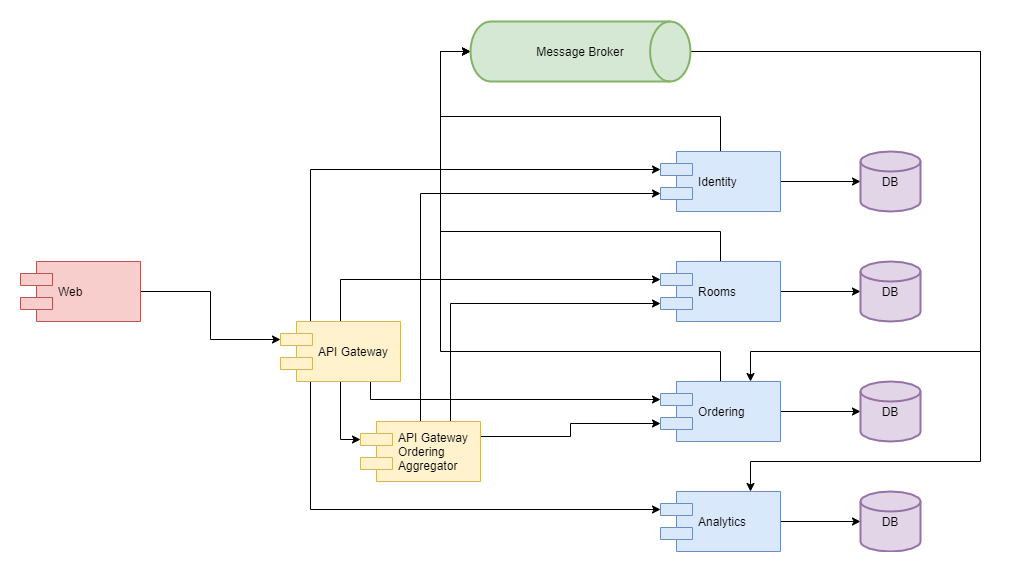

The diagram above was exported from draw.io. Its source (the exported page's mxGraphModel, read from the mxfile embedded in the PNG):
<mxGraphModel dx="1422" dy="794" grid="0" gridSize="10" guides="1" tooltips="1" connect="1" arrows="1" fold="1" page="1" pageScale="1" pageWidth="1169" pageHeight="827" math="0" shadow="0">
  <root>
    <mxCell id="0" />
    <mxCell id="1" parent="0" />
    <mxCell id="Y3KJiv-05yjd5c_bwyBG-18" style="edgeStyle=orthogonalEdgeStyle;rounded=0;orthogonalLoop=1;jettySize=auto;html=1;exitX=0.5;exitY=1;exitDx=0;exitDy=0;entryX=0;entryY=0.3;entryDx=0;entryDy=0;" edge="1" parent="1" source="Y3KJiv-05yjd5c_bwyBG-2" target="Y3KJiv-05yjd5c_bwyBG-3">
      <mxGeometry relative="1" as="geometry" />
    </mxCell>
    <mxCell id="Y3KJiv-05yjd5c_bwyBG-21" style="edgeStyle=orthogonalEdgeStyle;rounded=0;orthogonalLoop=1;jettySize=auto;html=1;exitX=0.25;exitY=0;exitDx=0;exitDy=0;entryX=0;entryY=0.3;entryDx=0;entryDy=0;" edge="1" parent="1" source="Y3KJiv-05yjd5c_bwyBG-2" target="Y3KJiv-05yjd5c_bwyBG-7">
      <mxGeometry relative="1" as="geometry" />
    </mxCell>
    <mxCell id="Y3KJiv-05yjd5c_bwyBG-22" style="edgeStyle=orthogonalEdgeStyle;rounded=0;orthogonalLoop=1;jettySize=auto;html=1;exitX=0.5;exitY=0;exitDx=0;exitDy=0;entryX=0;entryY=0.3;entryDx=0;entryDy=0;" edge="1" parent="1" source="Y3KJiv-05yjd5c_bwyBG-2" target="Y3KJiv-05yjd5c_bwyBG-6">
      <mxGeometry relative="1" as="geometry" />
    </mxCell>
    <mxCell id="Y3KJiv-05yjd5c_bwyBG-28" style="edgeStyle=orthogonalEdgeStyle;rounded=0;orthogonalLoop=1;jettySize=auto;html=1;exitX=0.25;exitY=1;exitDx=0;exitDy=0;entryX=0;entryY=0.3;entryDx=0;entryDy=0;" edge="1" parent="1" source="Y3KJiv-05yjd5c_bwyBG-2" target="Y3KJiv-05yjd5c_bwyBG-4">
      <mxGeometry relative="1" as="geometry" />
    </mxCell>
    <mxCell id="Y3KJiv-05yjd5c_bwyBG-29" style="edgeStyle=orthogonalEdgeStyle;rounded=0;orthogonalLoop=1;jettySize=auto;html=1;exitX=0.75;exitY=1;exitDx=0;exitDy=0;entryX=0;entryY=0.3;entryDx=0;entryDy=0;" edge="1" parent="1" source="Y3KJiv-05yjd5c_bwyBG-2" target="Y3KJiv-05yjd5c_bwyBG-5">
      <mxGeometry relative="1" as="geometry">
        <Array as="points">
          <mxPoint x="390" y="438" />
        </Array>
      </mxGeometry>
    </mxCell>
    <mxCell id="Y3KJiv-05yjd5c_bwyBG-2" value="API Gateway" style="shape=component;align=left;spacingLeft=36;fillColor=#fff2cc;strokeColor=#d6b656;" vertex="1" parent="1">
      <mxGeometry x="300" y="360" width="120" height="60" as="geometry" />
    </mxCell>
    <mxCell id="Y3KJiv-05yjd5c_bwyBG-30" style="edgeStyle=orthogonalEdgeStyle;rounded=0;orthogonalLoop=1;jettySize=auto;html=1;exitX=0.5;exitY=0;exitDx=0;exitDy=0;entryX=0;entryY=0.7;entryDx=0;entryDy=0;" edge="1" parent="1" source="Y3KJiv-05yjd5c_bwyBG-3" target="Y3KJiv-05yjd5c_bwyBG-7">
      <mxGeometry relative="1" as="geometry" />
    </mxCell>
    <mxCell id="Y3KJiv-05yjd5c_bwyBG-31" style="edgeStyle=orthogonalEdgeStyle;rounded=0;orthogonalLoop=1;jettySize=auto;html=1;exitX=0.75;exitY=0;exitDx=0;exitDy=0;entryX=0;entryY=0.7;entryDx=0;entryDy=0;" edge="1" parent="1" source="Y3KJiv-05yjd5c_bwyBG-3" target="Y3KJiv-05yjd5c_bwyBG-6">
      <mxGeometry relative="1" as="geometry" />
    </mxCell>
    <mxCell id="Y3KJiv-05yjd5c_bwyBG-32" style="edgeStyle=orthogonalEdgeStyle;rounded=0;orthogonalLoop=1;jettySize=auto;html=1;exitX=1;exitY=0.25;exitDx=0;exitDy=0;entryX=0;entryY=0.7;entryDx=0;entryDy=0;" edge="1" parent="1" source="Y3KJiv-05yjd5c_bwyBG-3" target="Y3KJiv-05yjd5c_bwyBG-5">
      <mxGeometry relative="1" as="geometry" />
    </mxCell>
    <mxCell id="Y3KJiv-05yjd5c_bwyBG-3" value="API Gateway&#10;Ordering&#10;Aggregator" style="shape=component;align=left;spacingLeft=36;fillColor=#fff2cc;strokeColor=#d6b656;" vertex="1" parent="1">
      <mxGeometry x="380" y="460" width="120" height="60" as="geometry" />
    </mxCell>
    <mxCell id="Y3KJiv-05yjd5c_bwyBG-15" style="edgeStyle=orthogonalEdgeStyle;rounded=0;orthogonalLoop=1;jettySize=auto;html=1;exitX=1;exitY=0.5;exitDx=0;exitDy=0;" edge="1" parent="1" source="Y3KJiv-05yjd5c_bwyBG-4" target="Y3KJiv-05yjd5c_bwyBG-12">
      <mxGeometry relative="1" as="geometry" />
    </mxCell>
    <mxCell id="Y3KJiv-05yjd5c_bwyBG-4" value="Analytics" style="shape=component;align=left;spacingLeft=36;fillColor=#dae8fc;strokeColor=#6c8ebf;" vertex="1" parent="1">
      <mxGeometry x="680" y="530" width="120" height="60" as="geometry" />
    </mxCell>
    <mxCell id="Y3KJiv-05yjd5c_bwyBG-14" style="edgeStyle=orthogonalEdgeStyle;rounded=0;orthogonalLoop=1;jettySize=auto;html=1;exitX=1;exitY=0.5;exitDx=0;exitDy=0;" edge="1" parent="1" source="Y3KJiv-05yjd5c_bwyBG-5" target="Y3KJiv-05yjd5c_bwyBG-11">
      <mxGeometry relative="1" as="geometry" />
    </mxCell>
    <mxCell id="Y3KJiv-05yjd5c_bwyBG-36" style="edgeStyle=orthogonalEdgeStyle;rounded=0;orthogonalLoop=1;jettySize=auto;html=1;exitX=0.5;exitY=0;exitDx=0;exitDy=0;entryX=0;entryY=0.5;entryDx=0;entryDy=0;entryPerimeter=0;" edge="1" parent="1" source="Y3KJiv-05yjd5c_bwyBG-5" target="Y3KJiv-05yjd5c_bwyBG-16">
      <mxGeometry relative="1" as="geometry">
        <Array as="points">
          <mxPoint x="740" y="390" />
          <mxPoint x="460" y="390" />
          <mxPoint x="460" y="90" />
        </Array>
      </mxGeometry>
    </mxCell>
    <mxCell id="Y3KJiv-05yjd5c_bwyBG-5" value="Ordering" style="shape=component;align=left;spacingLeft=36;fillColor=#dae8fc;strokeColor=#6c8ebf;" vertex="1" parent="1">
      <mxGeometry x="680" y="420" width="120" height="60" as="geometry" />
    </mxCell>
    <mxCell id="Y3KJiv-05yjd5c_bwyBG-13" style="edgeStyle=orthogonalEdgeStyle;rounded=0;orthogonalLoop=1;jettySize=auto;html=1;exitX=1;exitY=0.5;exitDx=0;exitDy=0;" edge="1" parent="1" source="Y3KJiv-05yjd5c_bwyBG-6" target="Y3KJiv-05yjd5c_bwyBG-10">
      <mxGeometry relative="1" as="geometry" />
    </mxCell>
    <mxCell id="Y3KJiv-05yjd5c_bwyBG-35" style="edgeStyle=orthogonalEdgeStyle;rounded=0;orthogonalLoop=1;jettySize=auto;html=1;exitX=0.5;exitY=0;exitDx=0;exitDy=0;entryX=0;entryY=0.5;entryDx=0;entryDy=0;entryPerimeter=0;" edge="1" parent="1" source="Y3KJiv-05yjd5c_bwyBG-6" target="Y3KJiv-05yjd5c_bwyBG-16">
      <mxGeometry relative="1" as="geometry">
        <Array as="points">
          <mxPoint x="740" y="270" />
          <mxPoint x="460" y="270" />
          <mxPoint x="460" y="90" />
        </Array>
      </mxGeometry>
    </mxCell>
    <mxCell id="Y3KJiv-05yjd5c_bwyBG-6" value="Rooms" style="shape=component;align=left;spacingLeft=36;fillColor=#dae8fc;strokeColor=#6c8ebf;" vertex="1" parent="1">
      <mxGeometry x="680" y="300" width="120" height="60" as="geometry" />
    </mxCell>
    <mxCell id="Y3KJiv-05yjd5c_bwyBG-9" style="edgeStyle=orthogonalEdgeStyle;rounded=0;orthogonalLoop=1;jettySize=auto;html=1;exitX=1;exitY=0.5;exitDx=0;exitDy=0;" edge="1" parent="1" source="Y3KJiv-05yjd5c_bwyBG-7" target="Y3KJiv-05yjd5c_bwyBG-8">
      <mxGeometry relative="1" as="geometry" />
    </mxCell>
    <mxCell id="Y3KJiv-05yjd5c_bwyBG-33" style="edgeStyle=orthogonalEdgeStyle;rounded=0;orthogonalLoop=1;jettySize=auto;html=1;exitX=0.5;exitY=0;exitDx=0;exitDy=0;entryX=0;entryY=0.5;entryDx=0;entryDy=0;entryPerimeter=0;" edge="1" parent="1" source="Y3KJiv-05yjd5c_bwyBG-7" target="Y3KJiv-05yjd5c_bwyBG-16">
      <mxGeometry relative="1" as="geometry">
        <Array as="points">
          <mxPoint x="740" y="155" />
          <mxPoint x="460" y="155" />
          <mxPoint x="460" y="90" />
        </Array>
      </mxGeometry>
    </mxCell>
    <mxCell id="Y3KJiv-05yjd5c_bwyBG-7" value="Identity" style="shape=component;align=left;spacingLeft=36;fillColor=#dae8fc;strokeColor=#6c8ebf;" vertex="1" parent="1">
      <mxGeometry x="680" y="190" width="120" height="60" as="geometry" />
    </mxCell>
    <mxCell id="Y3KJiv-05yjd5c_bwyBG-8" value="DB" style="strokeWidth=2;html=1;shape=mxgraph.flowchart.database;whiteSpace=wrap;fillColor=#e1d5e7;strokeColor=#9673a6;" vertex="1" parent="1">
      <mxGeometry x="880" y="190" width="60" height="60" as="geometry" />
    </mxCell>
    <mxCell id="Y3KJiv-05yjd5c_bwyBG-10" value="DB" style="strokeWidth=2;html=1;shape=mxgraph.flowchart.database;whiteSpace=wrap;fillColor=#e1d5e7;strokeColor=#9673a6;" vertex="1" parent="1">
      <mxGeometry x="880" y="300" width="60" height="60" as="geometry" />
    </mxCell>
    <mxCell id="Y3KJiv-05yjd5c_bwyBG-11" value="DB" style="strokeWidth=2;html=1;shape=mxgraph.flowchart.database;whiteSpace=wrap;fillColor=#e1d5e7;strokeColor=#9673a6;" vertex="1" parent="1">
      <mxGeometry x="880" y="420" width="60" height="60" as="geometry" />
    </mxCell>
    <mxCell id="Y3KJiv-05yjd5c_bwyBG-12" value="DB" style="strokeWidth=2;html=1;shape=mxgraph.flowchart.database;whiteSpace=wrap;fillColor=#e1d5e7;strokeColor=#9673a6;" vertex="1" parent="1">
      <mxGeometry x="880" y="530" width="60" height="60" as="geometry" />
    </mxCell>
    <mxCell id="Y3KJiv-05yjd5c_bwyBG-37" style="edgeStyle=orthogonalEdgeStyle;rounded=0;orthogonalLoop=1;jettySize=auto;html=1;exitX=1;exitY=0.5;exitDx=0;exitDy=0;exitPerimeter=0;entryX=0.75;entryY=0;entryDx=0;entryDy=0;" edge="1" parent="1" source="Y3KJiv-05yjd5c_bwyBG-16" target="Y3KJiv-05yjd5c_bwyBG-5">
      <mxGeometry relative="1" as="geometry">
        <Array as="points">
          <mxPoint x="1000" y="90" />
          <mxPoint x="1000" y="390" />
          <mxPoint x="770" y="390" />
        </Array>
      </mxGeometry>
    </mxCell>
    <mxCell id="Y3KJiv-05yjd5c_bwyBG-38" style="edgeStyle=orthogonalEdgeStyle;rounded=0;orthogonalLoop=1;jettySize=auto;html=1;exitX=1;exitY=0.5;exitDx=0;exitDy=0;exitPerimeter=0;entryX=0.75;entryY=0;entryDx=0;entryDy=0;" edge="1" parent="1" source="Y3KJiv-05yjd5c_bwyBG-16" target="Y3KJiv-05yjd5c_bwyBG-4">
      <mxGeometry relative="1" as="geometry">
        <Array as="points">
          <mxPoint x="1000" y="90" />
          <mxPoint x="1000" y="500" />
          <mxPoint x="770" y="500" />
        </Array>
      </mxGeometry>
    </mxCell>
    <mxCell id="Y3KJiv-05yjd5c_bwyBG-16" value="Message Broker" style="strokeWidth=2;html=1;shape=mxgraph.flowchart.direct_data;whiteSpace=wrap;fillColor=#d5e8d4;strokeColor=#82b366;" vertex="1" parent="1">
      <mxGeometry x="490" y="60" width="220" height="60" as="geometry" />
    </mxCell>
    <mxCell id="Y3KJiv-05yjd5c_bwyBG-41" style="edgeStyle=orthogonalEdgeStyle;rounded=0;orthogonalLoop=1;jettySize=auto;html=1;exitX=1;exitY=0.5;exitDx=0;exitDy=0;entryX=0;entryY=0.3;entryDx=0;entryDy=0;" edge="1" parent="1" source="Y3KJiv-05yjd5c_bwyBG-40" target="Y3KJiv-05yjd5c_bwyBG-2">
      <mxGeometry relative="1" as="geometry" />
    </mxCell>
    <mxCell id="Y3KJiv-05yjd5c_bwyBG-40" value="Web" style="shape=component;align=left;spacingLeft=36;fillColor=#f8cecc;strokeColor=#b85450;" vertex="1" parent="1">
      <mxGeometry x="40" y="300" width="120" height="60" as="geometry" />
    </mxCell>
  </root>
</mxGraphModel>